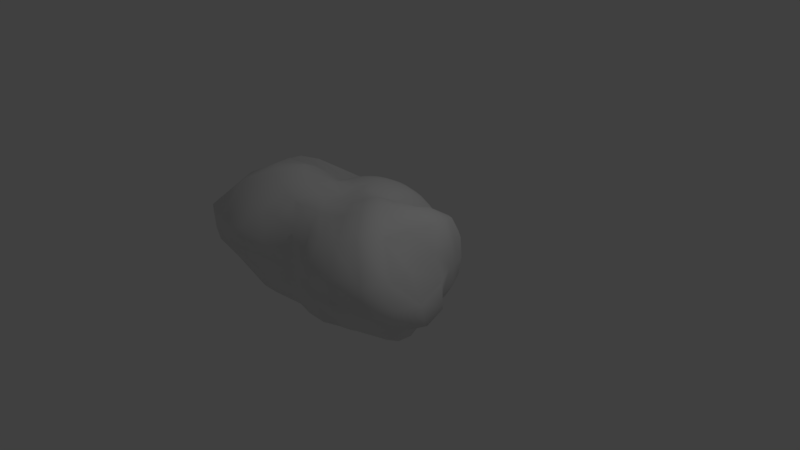 # Source: Massinha_Teste.blend  (saved by Blender 2.78.0; exported with 4.5.12 LTS)
import bpy
from mathutils import Matrix  # noqa: F401  (used for matrix-valued properties, if any)

bpy.ops.wm.read_factory_settings(use_empty=True)
scene = bpy.context.scene
scene.name = 'Scene'

# ---- collections
col_collection_1 = bpy.data.collections.new('Collection 1'); scene.collection.children.link(col_collection_1)

# ---- world
world_world = bpy.data.worlds.new('World'); scene.world = world_world
world_world.color = (0.05088, 0.05088, 0.05088)
world_world.use_sun_shadow = False
world_world.sun_shadow_jitter_overblur = 0.0
world_world.cycles.sampling_method = 'MANUAL'

# ---- cameras
cam_camera = bpy.data.cameras.new('Camera')
cam_camera.clip_end = 100.0
cam_camera.lens = 35.0
cam_camera.sensor_width = 32.0
cam_camera.sensor_height = 18.0
cam_camera.ortho_scale = 7.314
cam_camera.dof.focus_distance = 0.0
cam_camera.dof.aperture_fstop = 128.0

# ---- lights
light_lamp = bpy.data.lights.new('Lamp', 'POINT')
light_lamp.transmission_factor = 0.0
light_lamp.cutoff_distance = 30.0
light_lamp.energy = 100.0
light_lamp.shadow_buffer_clip_start = 1.001
light_lamp.shadow_soft_size = 0.1
light_lamp.shadow_maximum_resolution = 0.006
light_lamp.use_absolute_resolution = True

# ---- meshes
me_sphere_002 = bpy.data.meshes.new('Sphere.002')
me_sphere_002.from_pydata([(0.03806, 0.1913, 0.9808), (0.07466, 0.3753, 0.9239), (0.1084, 0.5449, 0.8315), (0.1379, 0.6935, 0.7071), (0.1622, 0.8155, 0.5556), (0.1802, 0.9061, 0.3827), (0.1913, 0.9619, 0.1951), (0.1951, 0.9808, 7.55e-08), (0.1913, 0.9619, -0.1951), (0.1802, 0.9061, -0.3827), (0.1622, 0.8155, -0.5556), (0.1379, 0.6935, -0.7071), (0.1084, 0.5449, -0.8315), (0.07466, 0.3753, -0.9239), (0.03806, 0.1913, -0.9808), (0.07466, 0.1802, 0.9808), (0.1464, 0.3536, 0.9239), (0.2126, 0.5133, 0.8315), (0.2706, 0.6533, 0.7071), (0.3182, 0.7682, 0.5556), (0.3536, 0.8536, 0.3827), (0.3753, 0.9061, 0.1951), (0.3827, 0.9239, 7.55e-08), (0.3753, 0.9061, -0.1951), (0.3536, 0.8536, -0.3827), (0.3182, 0.7682, -0.5556), (0.2706, 0.6533, -0.7071), (0.2126, 0.5133, -0.8315), (0.1464, 0.3536, -0.9239), (0.07466, 0.1802, -0.9808), (0.1084, 0.1622, 0.9808), (0.2126, 0.3182, 0.9239), (0.3087, 0.4619, 0.8315), (0.3929, 0.588, 0.7072), (0.4635, 0.6927, 0.5568), (0.5141, 0.7688, 0.3832), (0.5449, 0.8155, 0.1951), (0.5556, 0.8315, 7.55e-08), (0.5449, 0.8155, -0.1951), (0.5133, 0.7682, -0.3827), (0.4619, 0.6913, -0.5556), (0.3928, 0.5879, -0.7071), (0.3087, 0.4619, -0.8315), (0.2126, 0.3182, -0.9239), (0.1084, 0.1622, -0.9808), (0.1379, 0.1379, 0.9808), (0.2706, 0.2706, 0.9239), (0.3928, 0.3928, 0.8315), (0.5088, 0.5073, 0.7144), (0.6341, 0.6257, 0.5898), (0.702, 0.6924, 0.4136), (0.7069, 0.7035, 0.2009), (0.7082, 0.7078, 0.0001142), (0.6935, 0.6935, -0.1951), (0.6533, 0.6533, -0.3827), (0.5879, 0.5879, -0.5556), (0.5, 0.5, -0.7071), (0.3928, 0.3928, -0.8315), (0.2706, 0.2706, -0.9239), (0.1379, 0.1379, -0.9808), (0.1622, 0.1084, 0.9808), (0.3182, 0.2126, 0.9239), (0.4623, 0.3089, 0.8318), (0.6339, 0.4298, 0.7462), (0.8379, 0.577, 0.6533), (0.949, 0.6433, 0.463), (0.9578, 0.6346, 0.2247), (0.91, 0.5988, 0.003834), (0.8265, 0.5505, -0.1953), (0.7682, 0.5133, -0.3827), (0.6913, 0.4619, -0.5556), (0.5879, 0.3928, -0.7071), (0.4619, 0.3087, -0.8315), (0.3182, 0.2126, -0.9239), (0.1622, 0.1084, -0.9808), (0.0, -3.258e-07, -1.0), (0.1802, 0.07466, 0.9808), (0.3536, 0.1464, 0.9239), (0.5167, 0.2152, 0.8353), (0.7538, 0.3476, 0.8017), (0.9877, 0.4782, 0.7044), (1.103, 0.5178, 0.4714), (1.142, 0.5045, 0.212), (1.127, 0.4754, -0.0129), (0.9984, 0.4143, -0.2046), (0.8556, 0.3543, -0.383), (0.7683, 0.3182, -0.5557), (0.6533, 0.2706, -0.7071), (0.5133, 0.2126, -0.8315), (0.3536, 0.1464, -0.9239), (0.1802, 0.07466, -0.9808), (0.1913, 0.03806, 0.9808), (0.3753, 0.07465, 0.9239), (0.5536, 0.1145, 0.8418), (0.8628, 0.2368, 0.8754), (1.11, 0.2887, 0.811), (1.204, 0.2999, 0.567), (1.211, 0.2974, 0.2083), (1.227, 0.2761, -0.04646), (1.131, 0.2433, -0.2304), (0.929, 0.1853, -0.3905), (0.8333, 0.1608, -0.5699), (0.7004, 0.1375, -0.7126), (0.5449, 0.1084, -0.8315), (0.3753, 0.07466, -0.9239), (0.1913, 0.03806, -0.9808), (0.1951, -3.266e-07, 0.9808), (0.3834, -0.0005792, 0.9254), (0.5759, 0.001502, 0.8537), (1.025, 0.04617, 0.9982), (1.314, 0.00227, 0.93), (1.419, 0.01806, 0.6629), (1.409, 0.009406, 0.3498), (1.281, 0.03127, -0.06039), (1.177, 0.0389, -0.2523), (1.005, -0.0003235, -0.434), (0.9219, -0.01143, -0.6301), (0.7471, -0.004067, -0.7397), (0.5563, -4.778e-05, -0.832), (0.3827, -3.043e-07, -0.9239), (0.1951, -3.08e-07, -0.9808), (0.1914, -0.03809, 0.9809), (0.3795, -0.07818, 0.9331), (0.6101, -0.1326, 0.9152), (1.068, -0.2062, 1.1), (1.343, -0.2564, 0.987), (1.449, -0.2825, 0.6946), (1.571, -0.277, 0.3603), (1.593, -0.2833, 0.01176), (1.228, -0.1874, -0.2955), (1.098, -0.2118, -0.5218), (0.9799, -0.1943, -0.6934), (0.7677, -0.1489, -0.7689), (0.5464, -0.1085, -0.8327), (0.3753, -0.07466, -0.9239), (0.1913, -0.03806, -0.9808), (0.1804, -0.07478, 0.9811), (0.3659, -0.1574, 0.9514), (0.6754, -0.2862, 1.091), (1.001, -0.4567, 1.155), (1.273, -0.5109, 0.9953), (1.369, -0.6364, 0.5754), (1.688, -0.7297, 0.3045), (1.723, -0.6674, 0.01219), (1.295, -0.4898, -0.3147), (1.091, -0.4146, -0.5573), (0.9465, -0.3679, -0.7077), (0.7182, -0.2839, -0.7625), (0.5139, -0.2127, -0.832), (0.3536, -0.1464, -0.9239), (0.1802, -0.07466, -0.9808), (0.1625, -0.1087, 0.9815), (0.3404, -0.2338, 0.9754), (0.6598, -0.439, 1.169), (0.9333, -0.6643, 1.172), (1.232, -0.8819, 1.014), (1.559, -1.061, 0.6535), (1.617, -1.056, 0.3177), (1.571, -1.033, 0.0553), (1.298, -0.8561, -0.2725), (1.009, -0.6038, -0.553), (0.8239, -0.508, -0.6725), (0.6131, -0.3996, -0.729), (0.4619, -0.3087, -0.8315), (0.3182, -0.2126, -0.9239), (0.1622, -0.1084, -0.9808), (0.1384, -0.1384, 0.9818), (0.2988, -0.3006, 0.9929), (0.5634, -0.5498, 1.137), (0.8054, -0.8125, 1.157), (1.079, -1.112, 1.021), (1.421, -1.362, 0.6588), (1.441, -1.331, 0.3219), (1.278, -1.221, 0.06085), (1.079, -1.043, -0.2211), (0.7848, -0.7475, -0.4536), (0.6263, -0.6035, -0.5902), (0.5021, -0.5007, -0.709), (0.3928, -0.3928, -0.8315), (0.2706, -0.2706, -0.9239), (0.1379, -0.138, -0.9808), (0.1088, -0.1626, 0.9817), (0.2394, -0.3504, 0.9933), (0.4262, -0.6154, 1.063), (0.6116, -0.8878, 1.055), (0.7708, -1.171, 0.8709), (0.9994, -1.466, 0.639), (1.064, -1.507, 0.3546), (0.9456, -1.328, 0.064), (0.8151, -1.152, -0.2075), (0.5909, -0.8681, -0.3978), (0.4649, -0.6946, -0.5569), (0.3928, -0.5879, -0.7071), (0.3087, -0.4619, -0.8315), (0.2126, -0.3182, -0.9239), (0.1084, -0.1622, -0.9808), (0.07487, -0.1805, 0.9813), (0.1663, -0.3811, 0.9789), (0.2902, -0.6525, 1.029), (0.4286, -0.9437, 1.013), (0.5545, -1.225, 0.8355), (0.6845, -1.476, 0.6459), (0.7258, -1.519, 0.3764), (0.6297, -1.334, 0.06394), (0.5858, -1.229, -0.2209), (0.4181, -0.9568, -0.3985), (0.3213, -0.7735, -0.5565), (0.2706, -0.6533, -0.7071), (0.2126, -0.5133, -0.8315), (0.1464, -0.3536, -0.9239), (0.07466, -0.1802, -0.9808), (0.03812, -0.1914, 0.981), (0.08468, -0.3953, 0.9595), (0.1432, -0.6743, 1.006), (0.226, -0.9572, 0.9752), (0.3, -1.167, 0.7926), (0.3965, -1.355, 0.5759), (0.4082, -1.4, 0.3338), (0.3747, -1.338, 0.06216), (0.3315, -1.237, -0.2093), (0.2163, -0.9826, -0.3933), (0.1651, -0.8218, -0.5565), (0.1379, -0.6935, -0.7071), (0.1084, -0.5449, -0.8315), (0.07466, -0.3753, -0.9239), (0.03806, -0.1913, -0.9808), (-7.212e-09, -0.1951, 0.9808), (4.624e-08, -0.3993, 0.9512), (3.487e-08, -0.6753, 0.9862), (-3.935e-08, -0.9956, 0.9996), (-1.453e-07, -1.157, 0.7707), (1.581e-07, -1.261, 0.536), (-3.379e-07, -1.287, 0.2827), (-2.277e-07, -1.255, 0.0331), (-1.621e-07, -1.173, -0.1982), (8.009e-08, -0.9927, -0.3925), (-8.731e-08, -0.8355, -0.5562), (-2.584e-08, -0.7071, -0.7071), (-1.094e-08, -0.5556, -0.8315), (3.964e-09, -0.3827, -0.9239), (3.964e-09, -0.1951, -0.9808), (-0.03812, -0.1914, 0.981), (-0.08468, -0.3953, 0.9595), (-0.1432, -0.6743, 1.006), (-0.226, -0.9572, 0.9752), (-0.3, -1.167, 0.7926), (-0.3965, -1.355, 0.5759), (-0.4082, -1.4, 0.3338), (-0.3747, -1.338, 0.06216), (-0.3315, -1.237, -0.2093), (-0.2163, -0.9826, -0.3933), (-0.1651, -0.8218, -0.5565), (-0.1379, -0.6935, -0.7071), (-0.1084, -0.5449, -0.8315), (-0.07466, -0.3753, -0.9239), (-0.03806, -0.1913, -0.9808), (-0.07487, -0.1805, 0.9813), (-0.1663, -0.3811, 0.9789), (-0.2902, -0.6525, 1.029), (-0.4286, -0.9437, 1.013), (-0.5545, -1.225, 0.8355), (-0.6845, -1.476, 0.6459), (-0.7258, -1.519, 0.3764), (-0.6297, -1.334, 0.06394), (-0.5858, -1.229, -0.2209), (-0.4181, -0.9568, -0.3985), (-0.3213, -0.7735, -0.5565), (-0.2706, -0.6533, -0.7071), (-0.2126, -0.5133, -0.8315), (-0.1464, -0.3536, -0.9239), (-0.07466, -0.1802, -0.9808), (-1.81e-07, -5.968e-07, 1.0), (-0.1088, -0.1626, 0.9817), (-0.2394, -0.3504, 0.9933), (-0.4262, -0.6154, 1.063), (-0.6116, -0.8878, 1.055), (-0.7708, -1.171, 0.8709), (-0.9994, -1.466, 0.639), (-1.064, -1.507, 0.3546), (-0.9456, -1.328, 0.064), (-0.8151, -1.152, -0.2075), (-0.5909, -0.8681, -0.3978), (-0.4649, -0.6946, -0.5569), (-0.3928, -0.5879, -0.7071), (-0.3087, -0.4619, -0.8315), (-0.2126, -0.3182, -0.9239), (-0.1084, -0.1622, -0.9808), (-0.1384, -0.1384, 0.9818), (-0.2988, -0.3006, 0.9929), (-0.5634, -0.5498, 1.137), (-0.8054, -0.8125, 1.157), (-1.079, -1.112, 1.021), (-1.421, -1.362, 0.6588), (-1.441, -1.331, 0.3219), (-1.278, -1.221, 0.06085), (-1.079, -1.043, -0.2211), (-0.7848, -0.7475, -0.4536), (-0.6263, -0.6035, -0.5902), (-0.5021, -0.5007, -0.709), (-0.3928, -0.3928, -0.8315), (-0.2706, -0.2706, -0.9239), (-0.1379, -0.1379, -0.9808), (-0.1625, -0.1087, 0.9815), (-0.3404, -0.2338, 0.9754), (-0.6598, -0.439, 1.169), (-0.9333, -0.6643, 1.172), (-1.232, -0.8819, 1.014), (-1.559, -1.061, 0.6535), (-1.617, -1.056, 0.3177), (-1.571, -1.033, 0.0553), (-1.298, -0.8561, -0.2725), (-1.009, -0.6038, -0.553), (-0.8239, -0.508, -0.6725), (-0.6131, -0.3996, -0.729), (-0.4619, -0.3087, -0.8315), (-0.3182, -0.2126, -0.9239), (-0.1622, -0.1084, -0.9808), (-0.1804, -0.07478, 0.9811), (-0.3659, -0.1574, 0.9514), (-0.6754, -0.2862, 1.091), (-1.001, -0.4567, 1.155), (-1.273, -0.5109, 0.9953), (-1.369, -0.6364, 0.5754), (-1.688, -0.7297, 0.3045), (-1.723, -0.6674, 0.01219), (-1.295, -0.4898, -0.3147), (-1.091, -0.4146, -0.5573), (-0.9465, -0.3679, -0.7077), (-0.7182, -0.2839, -0.7625), (-0.5139, -0.2127, -0.832), (-0.3536, -0.1464, -0.9239), (-0.1802, -0.07466, -0.9808), (-0.1914, -0.03809, 0.9809), (-0.3795, -0.07818, 0.9331), (-0.6101, -0.1326, 0.9152), (-1.068, -0.2062, 1.1), (-1.343, -0.2564, 0.987), (-1.449, -0.2825, 0.6946), (-1.571, -0.277, 0.3603), (-1.593, -0.2833, 0.01176), (-1.228, -0.1874, -0.2955), (-1.098, -0.2118, -0.5218), (-0.9799, -0.1943, -0.6934), (-0.7677, -0.1489, -0.7689), (-0.5464, -0.1085, -0.8327), (-0.3753, -0.07466, -0.9239), (-0.1913, -0.03806, -0.9808), (-0.1951, -3.117e-07, 0.9808), (-0.3834, -0.0005792, 0.9254), (-0.5759, 0.001502, 0.8537), (-1.025, 0.04617, 0.9982), (-1.314, 0.002271, 0.93), (-1.419, 0.01806, 0.6629), (-1.409, 0.009406, 0.3498), (-1.281, 0.03127, -0.06039), (-1.177, 0.0389, -0.2523), (-1.005, -0.0003236, -0.434), (-0.9219, -0.01143, -0.6301), (-0.7471, -0.004067, -0.7397), (-0.5563, -4.77e-05, -0.832), (-0.3827, -2.521e-07, -0.9239), (-0.1951, -3.155e-07, -0.9808), (-0.1913, 0.03806, 0.9808), (-0.3753, 0.07465, 0.9239), (-0.5536, 0.1145, 0.8418), (-0.8628, 0.2368, 0.8754), (-1.11, 0.2887, 0.811), (-1.204, 0.2999, 0.567), (-1.211, 0.2974, 0.2083), (-1.227, 0.2761, -0.04646), (-1.131, 0.2433, -0.2304), (-0.929, 0.1853, -0.3905), (-0.8333, 0.1608, -0.5699), (-0.7004, 0.1375, -0.7126), (-0.5449, 0.1084, -0.8315), (-0.3753, 0.07466, -0.9239), (-0.1913, 0.03806, -0.9808), (-0.1802, 0.07466, 0.9808), (-0.3536, 0.1464, 0.9239), (-0.5167, 0.2152, 0.8353), (-0.7538, 0.3476, 0.8017), (-0.9877, 0.4782, 0.7044), (-1.103, 0.5178, 0.4714), (-1.142, 0.5045, 0.212), (-1.127, 0.4754, -0.0129), (-0.9984, 0.4143, -0.2046), (-0.8556, 0.3543, -0.383), (-0.7683, 0.3182, -0.5557), (-0.6533, 0.2706, -0.7071), (-0.5133, 0.2126, -0.8315), (-0.3536, 0.1464, -0.9239), (-0.1802, 0.07466, -0.9808), (-0.1622, 0.1084, 0.9808), (-0.3182, 0.2126, 0.9239), (-0.4623, 0.3089, 0.8318), (-0.6339, 0.4298, 0.7462), (-0.8379, 0.577, 0.6533), (-0.949, 0.6433, 0.463), (-0.9578, 0.6346, 0.2247), (-0.91, 0.5988, 0.003834), (-0.8265, 0.5505, -0.1953), (-0.7682, 0.5133, -0.3827), (-0.6913, 0.4619, -0.5556), (-0.5879, 0.3928, -0.7071), (-0.4619, 0.3087, -0.8315), (-0.3182, 0.2126, -0.9239), (-0.1622, 0.1084, -0.9808), (-0.1379, 0.1379, 0.9808), (-0.2706, 0.2706, 0.9239), (-0.3928, 0.3928, 0.8315), (-0.5088, 0.5073, 0.7144), (-0.6341, 0.6257, 0.5898), (-0.702, 0.6924, 0.4136), (-0.7069, 0.7035, 0.2009), (-0.7082, 0.7078, 0.0001142), (-0.6935, 0.6935, -0.1951), (-0.6533, 0.6533, -0.3827), (-0.5879, 0.5879, -0.5556), (-0.5, 0.5, -0.7071), (-0.3928, 0.3928, -0.8315), (-0.2706, 0.2706, -0.9239), (-0.1379, 0.1379, -0.9808), (-0.1084, 0.1622, 0.9808), (-0.2126, 0.3182, 0.9239), (-0.3087, 0.4619, 0.8315), (-0.3929, 0.588, 0.7072), (-0.4635, 0.6927, 0.5568), (-0.5141, 0.7688, 0.3832), (-0.5449, 0.8155, 0.1951), (-0.5556, 0.8315, 7.55e-08), (-0.5449, 0.8155, -0.1951), (-0.5133, 0.7682, -0.3827), (-0.4619, 0.6913, -0.5556), (-0.3928, 0.5879, -0.7071), (-0.3087, 0.4619, -0.8315), (-0.2126, 0.3182, -0.9239), (-0.1084, 0.1622, -0.9808), (-0.07466, 0.1802, 0.9808), (-0.1464, 0.3536, 0.9239), (-0.2126, 0.5133, 0.8315), (-0.2706, 0.6533, 0.7071), (-0.3182, 0.7682, 0.5556), (-0.3536, 0.8536, 0.3827), (-0.3753, 0.9061, 0.1951), (-0.3827, 0.9239, 7.55e-08), (-0.3753, 0.9061, -0.1951), (-0.3536, 0.8536, -0.3827), (-0.3182, 0.7682, -0.5556), (-0.2706, 0.6533, -0.7071), (-0.2126, 0.5133, -0.8315), (-0.1464, 0.3536, -0.9239), (-0.07466, 0.1802, -0.9808), (-0.03806, 0.1913, 0.9808), (-0.07466, 0.3753, 0.9239), (-0.1084, 0.5449, 0.8315), (-0.1379, 0.6935, 0.7071), (-0.1622, 0.8155, 0.5556), (-0.1802, 0.9061, 0.3827), (-0.1913, 0.9619, 0.1951), (-0.1951, 0.9808, 7.55e-08), (-0.1913, 0.9619, -0.1951), (-0.1802, 0.9061, -0.3827), (-0.1622, 0.8155, -0.5556), (-0.1379, 0.6935, -0.7071), (-0.1084, 0.5449, -0.8315), (-0.07466, 0.3753, -0.9239), (-0.03806, 0.1913, -0.9808), (3.749e-08, 0.1951, 0.9808), (7.847e-08, 0.3827, 0.9239), (1.083e-07, 0.5556, 0.8315), (1.53e-07, 0.7071, 0.7071), (2.722e-07, 0.8315, 0.5556), (6.357e-08, 0.9239, 0.3827), (2.573e-07, 0.9808, 0.1951), (2.722e-07, 1.0, 7.55e-08), (2.573e-07, 0.9808, -0.1951), (6.357e-08, 0.9239, -0.3827), (2.722e-07, 0.8315, -0.5556), (1.53e-07, 0.7071, -0.7071), (1.232e-07, 0.5556, -0.8315), (7.847e-08, 0.3827, -0.9239), (1.514e-08, 0.1951, -0.9808)], [], [(470, 469, 2, 3), (478, 477, 10, 11), (471, 470, 3, 4), (479, 478, 11, 12), (472, 471, 4, 5), (480, 479, 12, 13), (473, 472, 5, 6), (481, 480, 13, 14), (474, 473, 6, 7), (467, 271, 0), (75, 481, 14), (475, 474, 7, 8), (468, 467, 0, 1), (476, 475, 8, 9), (469, 468, 1, 2), (477, 476, 9, 10), (2, 1, 16, 17), (10, 9, 24, 25), (3, 2, 17, 18), (11, 10, 25, 26), (4, 3, 18, 19), (12, 11, 26, 27), (5, 4, 19, 20), (13, 12, 27, 28), (6, 5, 20, 21), (14, 13, 28, 29), (7, 6, 21, 22), (0, 271, 15), (75, 14, 29), (8, 7, 22, 23), (1, 0, 15, 16), (9, 8, 23, 24), (21, 20, 35, 36), (29, 28, 43, 44), (22, 21, 36, 37), (15, 271, 30), (75, 29, 44), (23, 22, 37, 38), (16, 15, 30, 31), (24, 23, 38, 39), (17, 16, 31, 32), (25, 24, 39, 40), (18, 17, 32, 33), (26, 25, 40, 41), (19, 18, 33, 34), (27, 26, 41, 42), (20, 19, 34, 35), (28, 27, 42, 43), (40, 39, 54, 55), (33, 32, 47, 48), (41, 40, 55, 56), (34, 33, 48, 49), (42, 41, 56, 57), (35, 34, 49, 50), (43, 42, 57, 58), (36, 35, 50, 51), (44, 43, 58, 59), (37, 36, 51, 52), (30, 271, 45), (75, 44, 59), (38, 37, 52, 53), (31, 30, 45, 46), (39, 38, 53, 54), (32, 31, 46, 47), (59, 58, 73, 74), (52, 51, 66, 67), (45, 271, 60), (75, 59, 74), (53, 52, 67, 68), (46, 45, 60, 61), (54, 53, 68, 69), (47, 46, 61, 62), (55, 54, 69, 70), (48, 47, 62, 63), (56, 55, 70, 71), (49, 48, 63, 64), (57, 56, 71, 72), (50, 49, 64, 65), (58, 57, 72, 73), (51, 50, 65, 66), (63, 62, 78, 79), (71, 70, 86, 87), (64, 63, 79, 80), (72, 71, 87, 88), (65, 64, 80, 81), (73, 72, 88, 89), (66, 65, 81, 82), (74, 73, 89, 90), (67, 66, 82, 83), (60, 271, 76), (75, 74, 90), (68, 67, 83, 84), (61, 60, 76, 77), (69, 68, 84, 85), (62, 61, 77, 78), (70, 69, 85, 86), (83, 82, 97, 98), (76, 271, 91), (75, 90, 105), (84, 83, 98, 99), (77, 76, 91, 92), (85, 84, 99, 100), (78, 77, 92, 93), (86, 85, 100, 101), (79, 78, 93, 94), (87, 86, 101, 102), (80, 79, 94, 95), (88, 87, 102, 103), (81, 80, 95, 96), (89, 88, 103, 104), (82, 81, 96, 97), (90, 89, 104, 105), (102, 101, 116, 117), (95, 94, 109, 110), (103, 102, 117, 118), (96, 95, 110, 111), (104, 103, 118, 119), (97, 96, 111, 112), (105, 104, 119, 120), (98, 97, 112, 113), (91, 271, 106), (75, 105, 120), (99, 98, 113, 114), (92, 91, 106, 107), (100, 99, 114, 115), (93, 92, 107, 108), (101, 100, 115, 116), (94, 93, 108, 109), (75, 120, 135), (114, 113, 128, 129), (107, 106, 121, 122), (115, 114, 129, 130), (108, 107, 122, 123), (116, 115, 130, 131), (109, 108, 123, 124), (117, 116, 131, 132), (110, 109, 124, 125), (118, 117, 132, 133), (111, 110, 125, 126), (119, 118, 133, 134), (112, 111, 126, 127), (120, 119, 134, 135), (113, 112, 127, 128), (106, 271, 121), (133, 132, 147, 148), (126, 125, 140, 141), (134, 133, 148, 149), (127, 126, 141, 142), (135, 134, 149, 150), (128, 127, 142, 143), (121, 271, 136), (75, 135, 150), (129, 128, 143, 144), (122, 121, 136, 137), (130, 129, 144, 145), (123, 122, 137, 138), (131, 130, 145, 146), (124, 123, 138, 139), (132, 131, 146, 147), (125, 124, 139, 140), (137, 136, 151, 152), (145, 144, 159, 160), (138, 137, 152, 153), (146, 145, 160, 161), (139, 138, 153, 154), (147, 146, 161, 162), (140, 139, 154, 155), (148, 147, 162, 163), (141, 140, 155, 156), (149, 148, 163, 164), (142, 141, 156, 157), (150, 149, 164, 165), (143, 142, 157, 158), (136, 271, 151), (75, 150, 165), (144, 143, 158, 159), (156, 155, 170, 171), (164, 163, 178, 179), (157, 156, 171, 172), (165, 164, 179, 180), (158, 157, 172, 173), (151, 271, 166), (75, 165, 180), (159, 158, 173, 174), (152, 151, 166, 167), (160, 159, 174, 175), (153, 152, 167, 168), (161, 160, 175, 176), (154, 153, 168, 169), (162, 161, 176, 177), (155, 154, 169, 170), (163, 162, 177, 178), (175, 174, 189, 190), (168, 167, 182, 183), (176, 175, 190, 191), (169, 168, 183, 184), (177, 176, 191, 192), (170, 169, 184, 185), (178, 177, 192, 193), (171, 170, 185, 186), (179, 178, 193, 194), (172, 171, 186, 187), (180, 179, 194, 195), (173, 172, 187, 188), (166, 271, 181), (75, 180, 195), (174, 173, 188, 189), (167, 166, 181, 182), (194, 193, 208, 209), (187, 186, 201, 202), (195, 194, 209, 210), (188, 187, 202, 203), (181, 271, 196), (75, 195, 210), (189, 188, 203, 204), (182, 181, 196, 197), (190, 189, 204, 205), (183, 182, 197, 198), (191, 190, 205, 206), (184, 183, 198, 199), (192, 191, 206, 207), (185, 184, 199, 200), (193, 192, 207, 208), (186, 185, 200, 201), (198, 197, 212, 213), (206, 205, 220, 221), (199, 198, 213, 214), (207, 206, 221, 222), (200, 199, 214, 215), (208, 207, 222, 223), (201, 200, 215, 216), (209, 208, 223, 224), (202, 201, 216, 217), (210, 209, 224, 225), (203, 202, 217, 218), (196, 271, 211), (75, 210, 225), (204, 203, 218, 219), (197, 196, 211, 212), (205, 204, 219, 220), (217, 216, 231, 232), (225, 224, 239, 240), (218, 217, 232, 233), (211, 271, 226), (75, 225, 240), (219, 218, 233, 234), (212, 211, 226, 227), (220, 219, 234, 235), (213, 212, 227, 228), (221, 220, 235, 236), (214, 213, 228, 229), (222, 221, 236, 237), (215, 214, 229, 230), (223, 222, 237, 238), (216, 215, 230, 231), (224, 223, 238, 239), (236, 235, 250, 251), (229, 228, 243, 244), (237, 236, 251, 252), (230, 229, 244, 245), (238, 237, 252, 253), (231, 230, 245, 246), (239, 238, 253, 254), (232, 231, 246, 247), (240, 239, 254, 255), (233, 232, 247, 248), (226, 271, 241), (75, 240, 255), (234, 233, 248, 249), (227, 226, 241, 242), (235, 234, 249, 250), (228, 227, 242, 243), (255, 254, 269, 270), (248, 247, 262, 263), (241, 271, 256), (75, 255, 270), (249, 248, 263, 264), (242, 241, 256, 257), (250, 249, 264, 265), (243, 242, 257, 258), (251, 250, 265, 266), (244, 243, 258, 259), (252, 251, 266, 267), (245, 244, 259, 260), (253, 252, 267, 268), (246, 245, 260, 261), (254, 253, 268, 269), (247, 246, 261, 262), (267, 266, 282, 283), (260, 259, 275, 276), (268, 267, 283, 284), (261, 260, 276, 277), (269, 268, 284, 285), (262, 261, 277, 278), (270, 269, 285, 286), (263, 262, 278, 279), (256, 271, 272), (75, 270, 286), (264, 263, 279, 280), (257, 256, 272, 273), (265, 264, 280, 281), (258, 257, 273, 274), (266, 265, 281, 282), (259, 258, 274, 275), (272, 271, 287), (75, 286, 301), (280, 279, 294, 295), (273, 272, 287, 288), (281, 280, 295, 296), (274, 273, 288, 289), (282, 281, 296, 297), (275, 274, 289, 290), (283, 282, 297, 298), (276, 275, 290, 291), (284, 283, 298, 299), (277, 276, 291, 292), (285, 284, 299, 300), (278, 277, 292, 293), (286, 285, 300, 301), (279, 278, 293, 294), (291, 290, 305, 306), (299, 298, 313, 314), (292, 291, 306, 307), (300, 299, 314, 315), (293, 292, 307, 308), (301, 300, 315, 316), (294, 293, 308, 309), (287, 271, 302), (75, 301, 316), (295, 294, 309, 310), (288, 287, 302, 303), (296, 295, 310, 311), (289, 288, 303, 304), (297, 296, 311, 312), (290, 289, 304, 305), (298, 297, 312, 313), (310, 309, 324, 325), (303, 302, 317, 318), (311, 310, 325, 326), (304, 303, 318, 319), (312, 311, 326, 327), (305, 304, 319, 320), (313, 312, 327, 328), (306, 305, 320, 321), (314, 313, 328, 329), (307, 306, 321, 322), (315, 314, 329, 330), (308, 307, 322, 323), (316, 315, 330, 331), (309, 308, 323, 324), (302, 271, 317), (75, 316, 331), (329, 328, 343, 344), (322, 321, 336, 337), (330, 329, 344, 345), (323, 322, 337, 338), (331, 330, 345, 346), (324, 323, 338, 339), (317, 271, 332), (75, 331, 346), (325, 324, 339, 340), (318, 317, 332, 333), (326, 325, 340, 341), (319, 318, 333, 334), (327, 326, 341, 342), (320, 319, 334, 335), (328, 327, 342, 343), (321, 320, 335, 336), (333, 332, 347, 348), (341, 340, 355, 356), (334, 333, 348, 349), (342, 341, 356, 357), (335, 334, 349, 350), (343, 342, 357, 358), (336, 335, 350, 351), (344, 343, 358, 359), (337, 336, 351, 352), (345, 344, 359, 360), (338, 337, 352, 353), (346, 345, 360, 361), (339, 338, 353, 354), (332, 271, 347), (75, 346, 361), (340, 339, 354, 355), (352, 351, 366, 367), (360, 359, 374, 375), (353, 352, 367, 368), (361, 360, 375, 376), (354, 353, 368, 369), (347, 271, 362), (75, 361, 376), (355, 354, 369, 370), (348, 347, 362, 363), (356, 355, 370, 371), (349, 348, 363, 364), (357, 356, 371, 372), (350, 349, 364, 365), (358, 357, 372, 373), (351, 350, 365, 366), (359, 358, 373, 374), (371, 370, 385, 386), (364, 363, 378, 379), (372, 371, 386, 387), (365, 364, 379, 380), (373, 372, 387, 388), (366, 365, 380, 381), (374, 373, 388, 389), (367, 366, 381, 382), (375, 374, 389, 390), (368, 367, 382, 383), (376, 375, 390, 391), (369, 368, 383, 384), (362, 271, 377), (75, 376, 391), (370, 369, 384, 385), (363, 362, 377, 378), (390, 389, 404, 405), (383, 382, 397, 398), (391, 390, 405, 406), (384, 383, 398, 399), (377, 271, 392), (75, 391, 406), (385, 384, 399, 400), (378, 377, 392, 393), (386, 385, 400, 401), (379, 378, 393, 394), (387, 386, 401, 402), (380, 379, 394, 395), (388, 387, 402, 403), (381, 380, 395, 396), (389, 388, 403, 404), (382, 381, 396, 397), (402, 401, 416, 417), (395, 394, 409, 410), (403, 402, 417, 418), (396, 395, 410, 411), (404, 403, 418, 419), (397, 396, 411, 412), (405, 404, 419, 420), (398, 397, 412, 413), (406, 405, 420, 421), (399, 398, 413, 414), (392, 271, 407), (75, 406, 421), (400, 399, 414, 415), (393, 392, 407, 408), (401, 400, 415, 416), (394, 393, 408, 409), (421, 420, 435, 436), (414, 413, 428, 429), (407, 271, 422), (75, 421, 436), (415, 414, 429, 430), (408, 407, 422, 423), (416, 415, 430, 431), (409, 408, 423, 424), (417, 416, 431, 432), (410, 409, 424, 425), (418, 417, 432, 433), (411, 410, 425, 426), (419, 418, 433, 434), (412, 411, 426, 427), (420, 419, 434, 435), (413, 412, 427, 428), (425, 424, 439, 440), (433, 432, 447, 448), (426, 425, 440, 441), (434, 433, 448, 449), (427, 426, 441, 442), (435, 434, 449, 450), (428, 427, 442, 443), (436, 435, 450, 451), (429, 428, 443, 444), (422, 271, 437), (75, 436, 451), (430, 429, 444, 445), (423, 422, 437, 438), (431, 430, 445, 446), (424, 423, 438, 439), (432, 431, 446, 447), (444, 443, 458, 459), (437, 271, 452), (75, 451, 466), (445, 444, 459, 460), (438, 437, 452, 453), (446, 445, 460, 461), (439, 438, 453, 454), (447, 446, 461, 462), (440, 439, 454, 455), (448, 447, 462, 463), (441, 440, 455, 456), (449, 448, 463, 464), (442, 441, 456, 457), (450, 449, 464, 465), (443, 442, 457, 458), (451, 450, 465, 466), (463, 462, 477, 478), (456, 455, 470, 471), (464, 463, 478, 479), (457, 456, 471, 472), (465, 464, 479, 480), (458, 457, 472, 473), (466, 465, 480, 481), (459, 458, 473, 474), (452, 271, 467), (75, 466, 481), (460, 459, 474, 475), (453, 452, 467, 468), (461, 460, 475, 476), (454, 453, 468, 469), (462, 461, 476, 477), (455, 454, 469, 470)])
me_sphere_002.polygons.foreach_set('use_smooth', [True] * 512)
_uv = me_sphere_002.uv_layers.new(name='UVMap')
_uv.uv.foreach_set('vector', [0.1307, 0.6922, 0.1435, 0.6338, 0.162, 0.642, 0.1569, 0.7039, 0.7293, 0.7762, 0.7585, 0.8289, 0.7099, 0.8522, 0.6963, 0.7914, 0.1142, 0.7494, 0.1307, 0.6922, 0.1569, 0.7039, 0.15, 0.7656, 0.71, 0.72, 0.7293, 0.7762, 0.6963, 0.7914, 0.6881, 0.7299, 0.09064, 0.8041, 0.1142, 0.7494, 0.15, 0.7656, 0.1393, 0.8268, 0.6957, 0.6621, 0.71, 0.72, 0.6881, 0.7299, 0.6824, 0.668, 0.05285, 0.8535, 0.09064, 0.8041, 0.1393, 0.8268, 0.1186, 0.8867, 0.6841, 0.6033, 0.6957, 0.6621, 0.6824, 0.668, 0.6779, 0.6061, 0.9872, 0.8901, 1.053, 0.8535, 1.119, 0.8867, 1.059, 0.9415, 0.1642, 0.5154, 0.1739, 0.4559, 0.1701, 0.518, 0.6739, 0.5441, 0.6841, 0.6033, 0.6779, 0.6061, 0.8908, 0.8987, 0.9872, 0.8901, 1.059, 0.9415, 0.8505, 0.9578, 0.1543, 0.5747, 0.1642, 0.5154, 0.1701, 0.518, 0.1663, 0.58, 0.8078, 0.8736, 0.8908, 0.8987, 0.8505, 0.9578, 0.7401, 0.911, 0.1435, 0.6338, 0.1543, 0.5747, 0.1663, 0.58, 0.162, 0.642, 0.7585, 0.8289, 0.8078, 0.8736, 0.7401, 0.911, 0.7099, 0.8522, 0.162, 0.642, 0.1663, 0.58, 0.1786, 0.5806, 0.1813, 0.6429, 0.7099, 0.8522, 0.7401, 0.911, 0.6311, 0.9159, 0.6512, 0.8549, 0.1569, 0.7039, 0.162, 0.642, 0.1813, 0.6429, 0.1845, 0.7051, 0.6963, 0.7914, 0.7099, 0.8522, 0.6512, 0.8549, 0.6599, 0.793, 0.15, 0.7656, 0.1569, 0.7039, 0.1845, 0.7051, 0.1888, 0.7673, 0.6881, 0.7299, 0.6963, 0.7914, 0.6599, 0.793, 0.665, 0.7309, 0.1393, 0.8268, 0.15, 0.7656, 0.1888, 0.7673, 0.1956, 0.8293, 0.6824, 0.668, 0.6881, 0.7299, 0.665, 0.7309, 0.6686, 0.6687, 0.1186, 0.8867, 0.1393, 0.8268, 0.1956, 0.8293, 0.2091, 0.8908, 0.6779, 0.6061, 0.6824, 0.668, 0.6686, 0.6687, 0.6714, 0.6064, 0.05886, 0.9415, 0.1186, 0.8867, 0.2091, 0.8908, 0.2535, 0.9499, 0.1701, 0.518, 0.1739, 0.4559, 0.1762, 0.5183, 0.6739, 0.5441, 0.6779, 0.6061, 0.6714, 0.6064, 0.8505, 0.9578, 1.059, 0.9415, 1.253, 0.9499, 0.5303, 0.97, 0.1663, 0.58, 0.1701, 0.518, 0.1762, 0.5183, 0.1786, 0.5806, 0.7401, 0.911, 0.8505, 0.9578, 0.5303, 0.97, 0.6311, 0.9159, 0.2091, 0.8908, 0.1956, 0.8293, 0.2469, 0.8109, 0.2825, 0.8631, 0.6714, 0.6064, 0.6686, 0.6687, 0.6551, 0.664, 0.6651, 0.6042, 0.2535, 0.9499, 0.2091, 0.8908, 0.2825, 0.8631, 0.3507, 0.9032, 0.1762, 0.5183, 0.1739, 0.4559, 0.1822, 0.5162, 0.6739, 0.5441, 0.6714, 0.6064, 0.6651, 0.6042, 0.5303, 0.97, 0.2535, 0.9499, 0.3507, 0.9032, 0.4612, 0.9128, 0.1786, 0.5806, 0.1762, 0.5183, 0.1822, 0.5162, 0.1907, 0.5764, 0.6311, 0.9159, 0.5303, 0.97, 0.4612, 0.9128, 0.5515, 0.884, 0.1813, 0.6429, 0.1786, 0.5806, 0.1907, 0.5764, 0.2001, 0.6363, 0.6512, 0.8549, 0.6311, 0.9159, 0.5515, 0.884, 0.5992, 0.8359, 0.1845, 0.7051, 0.1813, 0.6429, 0.2001, 0.6363, 0.2112, 0.6958, 0.6599, 0.793, 0.6512, 0.8549, 0.5992, 0.8359, 0.6256, 0.7809, 0.1888, 0.7673, 0.1845, 0.7051, 0.2112, 0.6958, 0.2257, 0.7543, 0.665, 0.7309, 0.6599, 0.793, 0.6256, 0.7809, 0.6427, 0.7231, 0.1956, 0.8293, 0.1888, 0.7673, 0.2257, 0.7543, 0.2469, 0.8109, 0.6686, 0.6687, 0.665, 0.7309, 0.6427, 0.7231, 0.6551, 0.664, 0.5992, 0.8359, 0.5515, 0.884, 0.5141, 0.8355, 0.5629, 0.8014, 0.2112, 0.6958, 0.2001, 0.6363, 0.2175, 0.6228, 0.2351, 0.6769, 0.6256, 0.7809, 0.5992, 0.8359, 0.5629, 0.8014, 0.5976, 0.7571, 0.2257, 0.7543, 0.2112, 0.6958, 0.2351, 0.6769, 0.2569, 0.7287, 0.6427, 0.7231, 0.6256, 0.7809, 0.5976, 0.7571, 0.6229, 0.7072, 0.2469, 0.8109, 0.2257, 0.7543, 0.2569, 0.7287, 0.2856, 0.7767, 0.6551, 0.664, 0.6427, 0.7231, 0.6229, 0.7072, 0.6426, 0.6542, 0.2825, 0.8631, 0.2469, 0.8109, 0.2856, 0.7767, 0.3256, 0.8175, 0.6651, 0.6042, 0.6551, 0.664, 0.6426, 0.6542, 0.6591, 0.5996, 0.3507, 0.9032, 0.2825, 0.8631, 0.3256, 0.8175, 0.3815, 0.8451, 0.1822, 0.5162, 0.1739, 0.4559, 0.1879, 0.5118, 0.6739, 0.5441, 0.6651, 0.6042, 0.6591, 0.5996, 0.4612, 0.9128, 0.3507, 0.9032, 0.3815, 0.8451, 0.4497, 0.852, 0.1907, 0.5764, 0.1822, 0.5162, 0.1879, 0.5118, 0.2021, 0.5676, 0.5515, 0.884, 0.4612, 0.9128, 0.4497, 0.852, 0.5141, 0.8355, 0.2001, 0.6363, 0.1907, 0.5764, 0.2021, 0.5676, 0.2175, 0.6228, 0.6591, 0.5996, 0.6426, 0.6542, 0.6319, 0.6401, 0.6538, 0.5928, 0.3815, 0.8451, 0.3256, 0.8175, 0.3506, 0.7642, 0.3961, 0.7847, 0.1879, 0.5118, 0.1739, 0.4559, 0.1931, 0.5053, 0.6739, 0.5441, 0.6591, 0.5996, 0.6538, 0.5928, 0.4497, 0.852, 0.3815, 0.8451, 0.3961, 0.7847, 0.4465, 0.7908, 0.2021, 0.5676, 0.1879, 0.5118, 0.1931, 0.5053, 0.2124, 0.5547, 0.5141, 0.8355, 0.4497, 0.852, 0.4465, 0.7908, 0.4963, 0.7814, 0.2175, 0.6228, 0.2021, 0.5676, 0.2124, 0.5547, 0.2327, 0.6032, 0.5629, 0.8014, 0.5141, 0.8355, 0.4963, 0.7814, 0.5403, 0.7582, 0.2351, 0.6769, 0.2175, 0.6228, 0.2327, 0.6032, 0.2552, 0.6499, 0.5976, 0.7571, 0.5629, 0.8014, 0.5403, 0.7582, 0.5768, 0.7248, 0.2569, 0.7287, 0.2351, 0.6769, 0.2552, 0.6499, 0.2813, 0.6937, 0.6229, 0.7072, 0.5976, 0.7571, 0.5768, 0.7248, 0.6067, 0.6846, 0.2856, 0.7767, 0.2569, 0.7287, 0.2813, 0.6937, 0.3125, 0.7327, 0.6426, 0.6542, 0.6229, 0.7072, 0.6067, 0.6846, 0.6319, 0.6401, 0.3256, 0.8175, 0.2856, 0.7767, 0.3125, 0.7327, 0.3506, 0.7642, 0.2552, 0.6499, 0.2327, 0.6032, 0.2454, 0.5785, 0.2713, 0.6169, 0.5768, 0.7248, 0.5403, 0.7582, 0.5267, 0.7103, 0.5625, 0.687, 0.2813, 0.6937, 0.2552, 0.6499, 0.2713, 0.6169, 0.2996, 0.6522, 0.6067, 0.6846, 0.5768, 0.7248, 0.5625, 0.687, 0.5945, 0.657, 0.3125, 0.7327, 0.2813, 0.6937, 0.2996, 0.6522, 0.3311, 0.683, 0.6319, 0.6401, 0.6067, 0.6846, 0.5945, 0.657, 0.6232, 0.6222, 0.3506, 0.7642, 0.3125, 0.7327, 0.3311, 0.683, 0.3663, 0.7074, 0.6538, 0.5928, 0.6319, 0.6401, 0.6232, 0.6222, 0.6494, 0.5842, 0.3961, 0.7847, 0.3506, 0.7642, 0.3663, 0.7074, 0.4051, 0.7234, 0.1931, 0.5053, 0.1739, 0.4559, 0.1975, 0.497, 0.6739, 0.5441, 0.6538, 0.5928, 0.6494, 0.5842, 0.4465, 0.7908, 0.3961, 0.7847, 0.4051, 0.7234, 0.4462, 0.7295, 0.2124, 0.5547, 0.1931, 0.5053, 0.1975, 0.497, 0.2211, 0.5382, 0.4963, 0.7814, 0.4465, 0.7908, 0.4462, 0.7295, 0.4875, 0.725, 0.2327, 0.6032, 0.2124, 0.5547, 0.2211, 0.5382, 0.2454, 0.5785, 0.5403, 0.7582, 0.4963, 0.7814, 0.4875, 0.725, 0.5267, 0.7103, 0.4051, 0.7234, 0.3663, 0.7074, 0.3769, 0.6488, 0.4115, 0.6618, 0.1975, 0.497, 0.1739, 0.4559, 0.2011, 0.4871, 0.6739, 0.5441, 0.6494, 0.5842, 0.646, 0.574, 0.4462, 0.7295, 0.4051, 0.7234, 0.4115, 0.6618, 0.4473, 0.6683, 0.2211, 0.5382, 0.1975, 0.497, 0.2011, 0.4871, 0.2281, 0.5187, 0.4875, 0.725, 0.4462, 0.7295, 0.4473, 0.6683, 0.4835, 0.6676, 0.2454, 0.5785, 0.2211, 0.5382, 0.2281, 0.5187, 0.2554, 0.5498, 0.5267, 0.7103, 0.4875, 0.725, 0.4835, 0.6676, 0.5191, 0.6599, 0.2713, 0.6169, 0.2454, 0.5785, 0.2554, 0.5498, 0.2835, 0.5793, 0.5625, 0.687, 0.5267, 0.7103, 0.5191, 0.6599, 0.5535, 0.6457, 0.2996, 0.6522, 0.2713, 0.6169, 0.2835, 0.5793, 0.3129, 0.6064, 0.5945, 0.657, 0.5625, 0.687, 0.5535, 0.6457, 0.5861, 0.6259, 0.3311, 0.683, 0.2996, 0.6522, 0.3129, 0.6064, 0.344, 0.6299, 0.6232, 0.6222, 0.5945, 0.657, 0.5861, 0.6259, 0.6168, 0.6016, 0.3663, 0.7074, 0.3311, 0.683, 0.344, 0.6299, 0.3769, 0.6488, 0.6494, 0.5842, 0.6232, 0.6222, 0.6168, 0.6016, 0.646, 0.574, 0.5535, 0.6457, 0.5191, 0.6599, 0.5158, 0.6083, 0.5487, 0.6024, 0.3129, 0.6064, 0.2835, 0.5793, 0.2922, 0.5386, 0.3223, 0.5577, 0.5861, 0.6259, 0.5535, 0.6457, 0.5487, 0.6024, 0.581, 0.5925, 0.344, 0.6299, 0.3129, 0.6064, 0.3223, 0.5577, 0.353, 0.5748, 0.6168, 0.6016, 0.5861, 0.6259, 0.581, 0.5925, 0.6127, 0.5791, 0.3769, 0.6488, 0.344, 0.6299, 0.353, 0.5748, 0.3845, 0.5891, 0.646, 0.574, 0.6168, 0.6016, 0.6127, 0.5791, 0.6436, 0.5627, 0.4115, 0.6618, 0.3769, 0.6488, 0.3845, 0.5891, 0.4167, 0.6001, 0.2011, 0.4871, 0.1739, 0.4559, 0.2036, 0.4761, 0.6739, 0.5441, 0.646, 0.574, 0.6436, 0.5627, 0.4473, 0.6683, 0.4115, 0.6618, 0.4167, 0.6001, 0.4495, 0.6071, 0.2281, 0.5187, 0.2011, 0.4871, 0.2036, 0.4761, 0.2331, 0.4971, 0.4835, 0.6676, 0.4473, 0.6683, 0.4495, 0.6071, 0.4826, 0.6099, 0.2554, 0.5498, 0.2281, 0.5187, 0.2331, 0.4971, 0.2625, 0.5182, 0.5191, 0.6599, 0.4835, 0.6676, 0.4826, 0.6099, 0.5158, 0.6083, 0.2835, 0.5793, 0.2554, 0.5498, 0.2625, 0.5182, 0.2922, 0.5386, 0.6739, 0.5441, 0.6436, 0.5627, 0.6425, 0.5507, 0.4495, 0.6071, 0.4167, 0.6001, 0.4212, 0.5382, 0.4525, 0.5461, 0.2331, 0.4971, 0.2036, 0.4761, 0.2051, 0.4643, 0.2361, 0.474, 0.4826, 0.6099, 0.4495, 0.6071, 0.4525, 0.5461, 0.484, 0.5522, 0.2625, 0.5182, 0.2331, 0.4971, 0.2361, 0.474, 0.267, 0.4846, 0.5158, 0.6083, 0.4826, 0.6099, 0.484, 0.5522, 0.5156, 0.5564, 0.2922, 0.5386, 0.2625, 0.5182, 0.267, 0.4846, 0.2977, 0.4959, 0.5487, 0.6024, 0.5158, 0.6083, 0.5156, 0.5564, 0.5474, 0.5583, 0.3223, 0.5577, 0.2922, 0.5386, 0.2977, 0.4959, 0.3285, 0.5073, 0.581, 0.5925, 0.5487, 0.6024, 0.5474, 0.5583, 0.5791, 0.558, 0.353, 0.5748, 0.3223, 0.5577, 0.3285, 0.5073, 0.3592, 0.5184, 0.6127, 0.5791, 0.581, 0.5925, 0.5791, 0.558, 0.6109, 0.5554, 0.3845, 0.5891, 0.353, 0.5748, 0.3592, 0.5184, 0.3901, 0.5288, 0.6436, 0.5627, 0.6127, 0.5791, 0.6109, 0.5554, 0.6425, 0.5507, 0.4167, 0.6001, 0.3845, 0.5891, 0.3901, 0.5288, 0.4212, 0.5382, 0.2036, 0.4761, 0.1739, 0.4559, 0.2051, 0.4643, 0.5791, 0.558, 0.5474, 0.5583, 0.5492, 0.5143, 0.5801, 0.5234, 0.3592, 0.5184, 0.3285, 0.5073, 0.3318, 0.4557, 0.3632, 0.4612, 0.6109, 0.5554, 0.5791, 0.558, 0.5801, 0.5234, 0.6112, 0.5316, 0.3901, 0.5288, 0.3592, 0.5184, 0.3632, 0.4612, 0.3944, 0.4681, 0.6425, 0.5507, 0.6109, 0.5554, 0.6112, 0.5316, 0.6425, 0.5386, 0.4212, 0.5382, 0.3901, 0.5288, 0.3944, 0.4681, 0.4255, 0.4763, 0.2051, 0.4643, 0.1739, 0.4559, 0.2054, 0.4521, 0.6739, 0.5441, 0.6425, 0.5507, 0.6425, 0.5386, 0.4525, 0.5461, 0.4212, 0.5382, 0.4255, 0.4763, 0.4565, 0.4853, 0.2361, 0.474, 0.2051, 0.4643, 0.2054, 0.4521, 0.237, 0.4501, 0.484, 0.5522, 0.4525, 0.5461, 0.4565, 0.4853, 0.4874, 0.4949, 0.267, 0.4846, 0.2361, 0.474, 0.237, 0.4501, 0.2687, 0.4501, 0.5156, 0.5564, 0.484, 0.5522, 0.4874, 0.4949, 0.5183, 0.5047, 0.2977, 0.4959, 0.267, 0.4846, 0.2687, 0.4501, 0.3003, 0.452, 0.5474, 0.5583, 0.5156, 0.5564, 0.5183, 0.5047, 0.5492, 0.5143, 0.3285, 0.5073, 0.2977, 0.4959, 0.3003, 0.452, 0.3318, 0.4557, 0.237, 0.4501, 0.2054, 0.4521, 0.2045, 0.4401, 0.2357, 0.4264, 0.4874, 0.4949, 0.4565, 0.4853, 0.4618, 0.4249, 0.4931, 0.4383, 0.2687, 0.4501, 0.237, 0.4501, 0.2357, 0.4264, 0.2675, 0.4155, 0.5183, 0.5047, 0.4874, 0.4949, 0.4931, 0.4383, 0.5238, 0.4539, 0.3003, 0.452, 0.2687, 0.4501, 0.2675, 0.4155, 0.2997, 0.4079, 0.5492, 0.5143, 0.5183, 0.5047, 0.5238, 0.4539, 0.554, 0.4712, 0.3318, 0.4557, 0.3003, 0.452, 0.2997, 0.4079, 0.3323, 0.4038, 0.5801, 0.5234, 0.5492, 0.5143, 0.554, 0.4712, 0.5839, 0.4895, 0.3632, 0.4612, 0.3318, 0.4557, 0.3323, 0.4038, 0.3651, 0.4036, 0.6112, 0.5316, 0.5801, 0.5234, 0.5839, 0.4895, 0.6138, 0.5082, 0.3944, 0.4681, 0.3632, 0.4612, 0.3651, 0.4036, 0.3977, 0.4072, 0.6425, 0.5386, 0.6112, 0.5316, 0.6138, 0.5082, 0.6437, 0.5266, 0.4255, 0.4763, 0.3944, 0.4681, 0.3977, 0.4072, 0.43, 0.4144, 0.2054, 0.4521, 0.1739, 0.4559, 0.2045, 0.4401, 0.6739, 0.5441, 0.6425, 0.5386, 0.6437, 0.5266, 0.4565, 0.4853, 0.4255, 0.4763, 0.43, 0.4144, 0.4618, 0.4249, 0.3651, 0.4036, 0.3323, 0.4038, 0.3297, 0.3521, 0.3647, 0.3459, 0.6138, 0.5082, 0.5839, 0.4895, 0.5905, 0.4574, 0.6184, 0.4862, 0.3977, 0.4072, 0.3651, 0.4036, 0.3647, 0.3459, 0.4, 0.346, 0.6437, 0.5266, 0.6138, 0.5082, 0.6184, 0.4862, 0.646, 0.5153, 0.43, 0.4144, 0.3977, 0.4072, 0.4, 0.346, 0.435, 0.3526, 0.2045, 0.4401, 0.1739, 0.4559, 0.2025, 0.4286, 0.6739, 0.5441, 0.6437, 0.5266, 0.646, 0.5153, 0.4618, 0.4249, 0.43, 0.4144, 0.435, 0.3526, 0.4689, 0.3651, 0.2357, 0.4264, 0.2045, 0.4401, 0.2025, 0.4286, 0.2321, 0.4035, 0.4931, 0.4383, 0.4618, 0.4249, 0.4689, 0.3651, 0.5014, 0.3828, 0.2675, 0.4155, 0.2357, 0.4264, 0.2321, 0.4035, 0.2632, 0.3818, 0.5238, 0.4539, 0.4931, 0.4383, 0.5014, 0.3828, 0.5324, 0.4048, 0.2997, 0.4079, 0.2675, 0.4155, 0.2632, 0.3818, 0.2958, 0.3643, 0.554, 0.4712, 0.5238, 0.4539, 0.5324, 0.4048, 0.562, 0.4299, 0.3323, 0.4038, 0.2997, 0.4079, 0.2958, 0.3643, 0.3297, 0.3521, 0.5839, 0.4895, 0.554, 0.4712, 0.562, 0.4299, 0.5905, 0.4574, 0.5014, 0.3828, 0.4689, 0.3651, 0.4786, 0.3062, 0.5133, 0.3292, 0.2632, 0.3818, 0.2321, 0.4035, 0.2263, 0.3824, 0.2556, 0.35, 0.5324, 0.4048, 0.5014, 0.3828, 0.5133, 0.3292, 0.5447, 0.3582, 0.2958, 0.3643, 0.2632, 0.3818, 0.2556, 0.35, 0.2878, 0.3224, 0.562, 0.4299, 0.5324, 0.4048, 0.5447, 0.3582, 0.5733, 0.3915, 0.3297, 0.3521, 0.2958, 0.3643, 0.2878, 0.3224, 0.3233, 0.3013, 0.5905, 0.4574, 0.562, 0.4299, 0.5733, 0.3915, 0.5998, 0.4279, 0.3647, 0.3459, 0.3297, 0.3521, 0.3233, 0.3013, 0.3616, 0.2884, 0.6184, 0.4862, 0.5905, 0.4574, 0.5998, 0.4279, 0.6249, 0.4661, 0.4, 0.346, 0.3647, 0.3459, 0.3616, 0.2884, 0.4014, 0.2848, 0.646, 0.5153, 0.6184, 0.4862, 0.6249, 0.4661, 0.6493, 0.5052, 0.435, 0.3526, 0.4, 0.346, 0.4014, 0.2848, 0.441, 0.2909, 0.2025, 0.4286, 0.1739, 0.4559, 0.1993, 0.4181, 0.6739, 0.5441, 0.646, 0.5153, 0.6493, 0.5052, 0.4689, 0.3651, 0.435, 0.3526, 0.441, 0.2909, 0.4786, 0.3062, 0.2321, 0.4035, 0.2025, 0.4286, 0.1993, 0.4181, 0.2263, 0.3824, 0.6249, 0.4661, 0.5998, 0.4279, 0.6118, 0.4022, 0.6332, 0.4489, 0.4014, 0.2848, 0.3616, 0.2884, 0.3541, 0.2317, 0.4015, 0.2235, 0.6493, 0.5052, 0.6249, 0.4661, 0.6332, 0.4489, 0.6536, 0.4964, 0.441, 0.2909, 0.4014, 0.2848, 0.4015, 0.2235, 0.4492, 0.2296, 0.1993, 0.4181, 0.1739, 0.4559, 0.195, 0.409, 0.6739, 0.5441, 0.6493, 0.5052, 0.6536, 0.4964, 0.4786, 0.3062, 0.441, 0.2909, 0.4492, 0.2296, 0.4929, 0.2489, 0.2263, 0.3824, 0.1993, 0.4181, 0.195, 0.409, 0.2181, 0.3638, 0.5133, 0.3292, 0.4786, 0.3062, 0.4929, 0.2489, 0.5303, 0.2785, 0.2556, 0.35, 0.2263, 0.3824, 0.2181, 0.3638, 0.2442, 0.3214, 0.5447, 0.3582, 0.5133, 0.3292, 0.5303, 0.2785, 0.5617, 0.3155, 0.2878, 0.3224, 0.2556, 0.35, 0.2442, 0.3214, 0.2749, 0.2836, 0.5733, 0.3915, 0.5447, 0.3582, 0.5617, 0.3155, 0.5884, 0.3573, 0.3233, 0.3013, 0.2878, 0.3224, 0.2749, 0.2836, 0.3113, 0.2527, 0.5998, 0.4279, 0.5733, 0.3915, 0.5884, 0.3573, 0.6118, 0.4022, 0.3616, 0.2884, 0.3233, 0.3013, 0.3113, 0.2527, 0.3541, 0.2317, 0.2442, 0.3214, 0.2181, 0.3638, 0.2078, 0.3487, 0.229, 0.2976, 0.5617, 0.3155, 0.5303, 0.2785, 0.5549, 0.2329, 0.5846, 0.2787, 0.2749, 0.2836, 0.2442, 0.3214, 0.229, 0.2976, 0.2557, 0.2498, 0.5884, 0.3573, 0.5617, 0.3155, 0.5846, 0.2787, 0.6076, 0.3288, 0.3113, 0.2527, 0.2749, 0.2836, 0.2557, 0.2498, 0.2912, 0.2081, 0.6118, 0.4022, 0.5884, 0.3573, 0.6076, 0.3288, 0.6265, 0.3813, 0.3541, 0.2317, 0.3113, 0.2527, 0.2912, 0.2081, 0.339, 0.1768, 0.6332, 0.4489, 0.6118, 0.4022, 0.6265, 0.3813, 0.6431, 0.4351, 0.4015, 0.2235, 0.3541, 0.2317, 0.339, 0.1768, 0.3992, 0.1622, 0.6536, 0.4964, 0.6332, 0.4489, 0.6431, 0.4351, 0.6586, 0.4895, 0.4492, 0.2296, 0.4015, 0.2235, 0.3992, 0.1622, 0.4621, 0.1689, 0.195, 0.409, 0.1739, 0.4559, 0.1899, 0.4018, 0.6739, 0.5441, 0.6536, 0.4964, 0.6586, 0.4895, 0.4929, 0.2489, 0.4492, 0.2296, 0.4621, 0.1689, 0.5151, 0.1945, 0.2181, 0.3638, 0.195, 0.409, 0.1899, 0.4018, 0.2078, 0.3487, 0.5303, 0.2785, 0.4929, 0.2489, 0.5151, 0.1945, 0.5549, 0.2329, 0.3992, 0.1622, 0.339, 0.1768, 0.3078, 0.1264, 0.3908, 0.1013, 0.6586, 0.4895, 0.6431, 0.4351, 0.6543, 0.4253, 0.6642, 0.4846, 0.4621, 0.1689, 0.3992, 0.1622, 0.3908, 0.1013, 0.4872, 0.1099, 0.1899, 0.4018, 0.1739, 0.4559, 0.1841, 0.3967, 0.6739, 0.5441, 0.6586, 0.4895, 0.6642, 0.4846, 0.5151, 0.1945, 0.4621, 0.1689, 0.4872, 0.1099, 0.5529, 0.1465, 0.2078, 0.3487, 0.1899, 0.4018, 0.1841, 0.3967, 0.1957, 0.3379, 0.5549, 0.2329, 0.5151, 0.1945, 0.5529, 0.1465, 0.5906, 0.1959, 0.229, 0.2976, 0.2078, 0.3487, 0.1957, 0.3379, 0.21, 0.28, 0.5846, 0.2787, 0.5549, 0.2329, 0.5906, 0.1959, 0.6142, 0.2506, 0.2557, 0.2498, 0.229, 0.2976, 0.21, 0.28, 0.2293, 0.2238, 0.6076, 0.3288, 0.5846, 0.2787, 0.6142, 0.2506, 0.6307, 0.3078, 0.2912, 0.2081, 0.2557, 0.2498, 0.2293, 0.2238, 0.2585, 0.1711, 0.6265, 0.3813, 0.6076, 0.3288, 0.6307, 0.3078, 0.6435, 0.3662, 0.339, 0.1768, 0.2912, 0.2081, 0.2585, 0.1711, 0.3078, 0.1264, 0.6431, 0.4351, 0.6265, 0.3813, 0.6435, 0.3662, 0.6543, 0.4253, 0.6142, 0.2506, 0.5906, 0.1959, 0.6393, 0.1732, 0.65, 0.2344, 0.2293, 0.2238, 0.21, 0.28, 0.1881, 0.2701, 0.1963, 0.2086, 0.6307, 0.3078, 0.6142, 0.2506, 0.65, 0.2344, 0.6569, 0.2961, 0.2585, 0.1711, 0.2293, 0.2238, 0.1963, 0.2086, 0.2099, 0.1478, 0.6435, 0.3662, 0.6307, 0.3078, 0.6569, 0.2961, 0.662, 0.358, 0.3078, 0.1264, 0.2585, 0.1711, 0.2099, 0.1478, 0.2401, 0.08902, 0.6543, 0.4253, 0.6435, 0.3662, 0.662, 0.358, 0.6663, 0.42, 0.3908, 0.1013, 0.3078, 0.1264, 0.2401, 0.08902, 0.3505, 0.04224, 0.6642, 0.4846, 0.6543, 0.4253, 0.6663, 0.42, 0.6701, 0.482, 0.4872, 0.1099, 0.3908, 0.1013, 0.3505, 0.04224, 0.5589, 0.05847, 0.1841, 0.3967, 0.1739, 0.4559, 0.1779, 0.3939, 0.6739, 0.5441, 0.6642, 0.4846, 0.6701, 0.482, 0.5529, 0.1465, 0.4872, 0.1099, 0.5589, 0.05847, 0.6186, 0.1133, 0.1957, 0.3379, 0.1841, 0.3967, 0.1779, 0.3939, 0.1824, 0.332, 0.5906, 0.1959, 0.5529, 0.1465, 0.6186, 0.1133, 0.6393, 0.1732, 0.21, 0.28, 0.1957, 0.3379, 0.1824, 0.332, 0.1881, 0.2701, 0.6701, 0.482, 0.6663, 0.42, 0.6786, 0.4194, 0.6762, 0.4817, 0.5589, 0.05847, 0.3505, 0.04224, 1.03, 0.02995, 0.7535, 0.05012, 0.1779, 0.3939, 0.1739, 0.4559, 0.1714, 0.3936, 0.6739, 0.5441, 0.6701, 0.482, 0.6762, 0.4817, 0.6186, 0.1133, 0.5589, 0.05847, 0.7535, 0.05012, 0.7091, 0.1092, 0.1824, 0.332, 0.1779, 0.3939, 0.1714, 0.3936, 0.1686, 0.3313, 0.6393, 0.1732, 0.6186, 0.1133, 0.7091, 0.1092, 0.6956, 0.1707, 0.1881, 0.2701, 0.1824, 0.332, 0.1686, 0.3313, 0.165, 0.2691, 0.65, 0.2344, 0.6393, 0.1732, 0.6956, 0.1707, 0.6888, 0.2327, 0.1963, 0.2086, 0.1881, 0.2701, 0.165, 0.2691, 0.1599, 0.207, 0.6569, 0.2961, 0.65, 0.2344, 0.6888, 0.2327, 0.6845, 0.2949, 0.2099, 0.1478, 0.1963, 0.2086, 0.1599, 0.207, 0.1512, 0.1451, 0.662, 0.358, 0.6569, 0.2961, 0.6845, 0.2949, 0.6813, 0.3571, 0.2401, 0.08902, 0.2099, 0.1478, 0.1512, 0.1451, 0.1311, 0.08415, 0.6663, 0.42, 0.662, 0.358, 0.6813, 0.3571, 0.6786, 0.4194, 0.3505, 0.04224, 0.2401, 0.08902, 0.1311, 0.08415, 0.03032, 0.02995, 0.6845, 0.2949, 0.6888, 0.2327, 0.7257, 0.2457, 0.7112, 0.3042, 0.1512, 0.1451, 0.1599, 0.207, 0.1256, 0.2191, 0.09917, 0.1641, 0.6813, 0.3571, 0.6845, 0.2949, 0.7112, 0.3042, 0.7001, 0.3637, 0.1311, 0.08415, 0.1512, 0.1451, 0.09917, 0.1641, 0.05152, 0.116, 0.6786, 0.4194, 0.6813, 0.3571, 0.7001, 0.3637, 0.6907, 0.4236, 1.03, 0.02995, 1.131, 0.08415, 1.052, 0.116, 0.9612, 0.08719, 0.6762, 0.4817, 0.6786, 0.4194, 0.6907, 0.4236, 0.6822, 0.4838, 0.7535, 0.05012, 1.03, 0.02995, 0.9612, 0.08719, 0.8507, 0.09679, 0.1714, 0.3936, 0.1739, 0.4559, 0.1651, 0.3958, 0.6739, 0.5441, 0.6762, 0.4817, 0.6822, 0.4838, 0.7091, 0.1092, 0.7535, 0.05012, 0.8507, 0.09679, 0.7825, 0.1369, 0.1686, 0.3313, 0.1714, 0.3936, 0.1651, 0.3958, 0.1551, 0.336, 0.6956, 0.1707, 0.7091, 0.1092, 0.7825, 0.1369, 0.7469, 0.1891, 0.165, 0.2691, 0.1686, 0.3313, 0.1551, 0.336, 0.1427, 0.2769, 0.6888, 0.2327, 0.6956, 0.1707, 0.7469, 0.1891, 0.7257, 0.2457, 0.1599, 0.207, 0.165, 0.2691, 0.1427, 0.2769, 0.1256, 0.2191, 0.1651, 0.3958, 0.1739, 0.4559, 0.1591, 0.4004, 0.6739, 0.5441, 0.6822, 0.4838, 0.6879, 0.4882, 0.7825, 0.1369, 0.8507, 0.09679, 0.8815, 0.1549, 0.8256, 0.1825, 0.1551, 0.336, 0.1651, 0.3958, 0.1591, 0.4004, 0.1426, 0.3458, 0.7469, 0.1891, 0.7825, 0.1369, 0.8256, 0.1825, 0.7856, 0.2233, 0.1427, 0.2769, 0.1551, 0.336, 0.1426, 0.3458, 0.1229, 0.2928, 0.7257, 0.2457, 0.7469, 0.1891, 0.7856, 0.2233, 0.7569, 0.2713, 0.1256, 0.2191, 0.1427, 0.2769, 0.1229, 0.2928, 0.09756, 0.2429, 0.7112, 0.3042, 0.7257, 0.2457, 0.7569, 0.2713, 0.7351, 0.3231, 0.09917, 0.1641, 0.1256, 0.2191, 0.09756, 0.2429, 0.06293, 0.1986, 0.7001, 0.3637, 0.7112, 0.3042, 0.7351, 0.3231, 0.7175, 0.3772, 0.05152, 0.116, 0.09917, 0.1641, 0.06293, 0.1986, 0.0141, 0.1645, 0.6907, 0.4236, 0.7001, 0.3637, 0.7175, 0.3772, 0.7021, 0.4324, 0.9612, 0.08719, 1.052, 0.116, 1.014, 0.1645, 0.9497, 0.148, 0.6822, 0.4838, 0.6907, 0.4236, 0.7021, 0.4324, 0.6879, 0.4882, 0.8507, 0.09679, 0.9612, 0.08719, 0.9497, 0.148, 0.8815, 0.1549, 0.06293, 0.1986, 0.09756, 0.2429, 0.07677, 0.2752, 0.04027, 0.2418, 0.7175, 0.3772, 0.7351, 0.3231, 0.7552, 0.3501, 0.7327, 0.3968, 1.014, 0.1645, 1.063, 0.1986, 1.04, 0.2418, 0.9963, 0.2186, 0.7021, 0.4324, 0.7175, 0.3772, 0.7327, 0.3968, 0.7124, 0.4453, 0.9497, 0.148, 1.014, 0.1645, 0.9963, 0.2186, 0.9465, 0.2092, 0.6879, 0.4882, 0.7021, 0.4324, 0.7124, 0.4453, 0.6931, 0.4947, 0.8815, 0.1549, 0.9497, 0.148, 0.9465, 0.2092, 0.8961, 0.2153, 0.1591, 0.4004, 0.1739, 0.4559, 0.1538, 0.4072, 0.6739, 0.5441, 0.6879, 0.4882, 0.6931, 0.4947, 0.8256, 0.1825, 0.8815, 0.1549, 0.8961, 0.2153, 0.8506, 0.2358, 0.1426, 0.3458, 0.1591, 0.4004, 0.1538, 0.4072, 0.1319, 0.3599, 0.7856, 0.2233, 0.8256, 0.1825, 0.8506, 0.2358, 0.8125, 0.2673, 0.1229, 0.2928, 0.1426, 0.3458, 0.1319, 0.3599, 0.1067, 0.3154, 0.7569, 0.2713, 0.7856, 0.2233, 0.8125, 0.2673, 0.7813, 0.3063, 0.09756, 0.2429, 0.1229, 0.2928, 0.1067, 0.3154, 0.07677, 0.2752, 0.7351, 0.3231, 0.7569, 0.2713, 0.7813, 0.3063, 0.7552, 0.3501, 0.8506, 0.2358, 0.8961, 0.2153, 0.9051, 0.2766, 0.8663, 0.2926, 0.1319, 0.3599, 0.1538, 0.4072, 0.1494, 0.4158, 0.1232, 0.3778, 0.8125, 0.2673, 0.8506, 0.2358, 0.8663, 0.2926, 0.8311, 0.317, 0.1067, 0.3154, 0.1319, 0.3599, 0.1232, 0.3778, 0.09452, 0.343, 0.7813, 0.3063, 0.8125, 0.2673, 0.8311, 0.317, 0.7996, 0.3478, 0.07677, 0.2752, 0.1067, 0.3154, 0.09452, 0.343, 0.0625, 0.313, 0.7552, 0.3501, 0.7813, 0.3063, 0.7996, 0.3478, 0.7713, 0.3831, 0.04027, 0.2418, 0.07677, 0.2752, 0.0625, 0.313, 0.02672, 0.2897, 0.7327, 0.3968, 0.7552, 0.3501, 0.7713, 0.3831, 0.7454, 0.4215, 0.9963, 0.2186, 1.04, 0.2418, 1.027, 0.2897, 0.9875, 0.275, 0.7124, 0.4453, 0.7327, 0.3968, 0.7454, 0.4215, 0.7211, 0.4618, 0.9465, 0.2092, 0.9963, 0.2186, 0.9875, 0.275, 0.9462, 0.2705, 0.6931, 0.4947, 0.7124, 0.4453, 0.7211, 0.4618, 0.6975, 0.503, 0.8961, 0.2153, 0.9465, 0.2092, 0.9462, 0.2705, 0.9051, 0.2766, 0.1538, 0.4072, 0.1739, 0.4559, 0.1494, 0.4158, 0.6739, 0.5441, 0.6931, 0.4947, 0.6975, 0.503, 0.7454, 0.4215, 0.7713, 0.3831, 0.7835, 0.4207, 0.7554, 0.4502, 0.9875, 0.275, 1.027, 0.2897, 1.019, 0.3401, 0.9835, 0.3324, 0.7211, 0.4618, 0.7454, 0.4215, 0.7554, 0.4502, 0.7281, 0.4813, 0.9462, 0.2705, 0.9875, 0.275, 0.9835, 0.3324, 0.9473, 0.3317, 0.6975, 0.503, 0.7211, 0.4618, 0.7281, 0.4813, 0.7011, 0.5129, 0.9051, 0.2766, 0.9462, 0.2705, 0.9473, 0.3317, 0.9115, 0.3382, 0.1494, 0.4158, 0.1739, 0.4559, 0.146, 0.426, 0.6739, 0.5441, 0.6975, 0.503, 0.7011, 0.5129, 0.8663, 0.2926, 0.9051, 0.2766, 0.9115, 0.3382, 0.8769, 0.3512, 0.1232, 0.3778, 0.1494, 0.4158, 0.146, 0.426, 0.1168, 0.3984, 0.8311, 0.317, 0.8663, 0.2926, 0.8769, 0.3512, 0.844, 0.3701, 0.09452, 0.343, 0.1232, 0.3778, 0.1168, 0.3984, 0.08605, 0.3741, 0.7996, 0.3478, 0.8311, 0.317, 0.844, 0.3701, 0.8129, 0.3936, 0.0625, 0.313, 0.09452, 0.343, 0.08605, 0.3741, 0.05347, 0.3543, 0.7713, 0.3831, 0.7996, 0.3478, 0.8129, 0.3936, 0.7835, 0.4207, 0.02672, 0.2897, 0.0625, 0.313, 0.05347, 0.3543, 0.01915, 0.3401, 0.1168, 0.3984, 0.146, 0.426, 0.1436, 0.4373, 0.1127, 0.4209, 0.844, 0.3701, 0.8769, 0.3512, 0.8845, 0.4109, 0.853, 0.4252, 0.08605, 0.3741, 0.1168, 0.3984, 0.1127, 0.4209, 0.08103, 0.4075, 0.8129, 0.3936, 0.844, 0.3701, 0.853, 0.4252, 0.8223, 0.4423, 0.05347, 0.3543, 0.08605, 0.3741, 0.08103, 0.4075, 0.04866, 0.3976, 0.7835, 0.4207, 0.8129, 0.3936, 0.8223, 0.4423, 0.7922, 0.4614, 0.01915, 0.3401, 0.05347, 0.3543, 0.04866, 0.3976, 0.01576, 0.3917, 0.7554, 0.4502, 0.7835, 0.4207, 0.7922, 0.4614, 0.7625, 0.4818, 0.9835, 0.3324, 1.019, 0.3401, 1.016, 0.3917, 0.9826, 0.3901, 0.7281, 0.4813, 0.7554, 0.4502, 0.7625, 0.4818, 0.7331, 0.5029, 0.9473, 0.3317, 0.9835, 0.3324, 0.9826, 0.3901, 0.9495, 0.3929, 0.7011, 0.5129, 0.7281, 0.4813, 0.7331, 0.5029, 0.7036, 0.5239, 0.9115, 0.3382, 0.9473, 0.3317, 0.9495, 0.3929, 0.9167, 0.3999, 0.146, 0.426, 0.1739, 0.4559, 0.1436, 0.4373, 0.6739, 0.5441, 0.7011, 0.5129, 0.7036, 0.5239, 0.8769, 0.3512, 0.9115, 0.3382, 0.9167, 0.3999, 0.8845, 0.4109, 0.9826, 0.3901, 1.016, 0.3917, 1.016, 0.4436, 0.984, 0.4478, 0.7331, 0.5029, 0.7625, 0.4818, 0.767, 0.5154, 0.7361, 0.526, 0.9495, 0.3929, 0.9826, 0.3901, 0.984, 0.4478, 0.9525, 0.4539, 0.7036, 0.5239, 0.7331, 0.5029, 0.7361, 0.526, 0.7051, 0.5357, 0.9167, 0.3999, 0.9495, 0.3929, 0.9525, 0.4539, 0.9212, 0.4618, 0.1436, 0.4373, 0.1739, 0.4559, 0.1425, 0.4493, 0.6739, 0.5441, 0.7036, 0.5239, 0.7051, 0.5357, 0.8845, 0.4109, 0.9167, 0.3999, 0.9212, 0.4618, 0.8901, 0.4712, 0.1127, 0.4209, 0.1436, 0.4373, 0.1425, 0.4493, 0.1109, 0.4446, 0.853, 0.4252, 0.8845, 0.4109, 0.8901, 0.4712, 0.8592, 0.4816, 0.08103, 0.4075, 0.1127, 0.4209, 0.1109, 0.4446, 0.07913, 0.442, 0.8223, 0.4423, 0.853, 0.4252, 0.8592, 0.4816, 0.8285, 0.4927, 0.04866, 0.3976, 0.08103, 0.4075, 0.07913, 0.442, 0.04735, 0.4417, 0.7922, 0.4614, 0.8223, 0.4423, 0.8285, 0.4927, 0.7977, 0.5041, 0.01576, 0.3917, 0.04866, 0.3976, 0.04735, 0.4417, 0.0156, 0.4436, 0.7625, 0.4818, 0.7922, 0.4614, 0.7977, 0.5041, 0.767, 0.5154, 0.8592, 0.4816, 0.8901, 0.4712, 0.8944, 0.5319, 0.8632, 0.5388, 0.07913, 0.442, 0.1109, 0.4446, 0.1112, 0.4684, 0.08015, 0.4766, 0.8285, 0.4927, 0.8592, 0.4816, 0.8632, 0.5388, 0.8318, 0.5443, 0.04735, 0.4417, 0.07913, 0.442, 0.08015, 0.4766, 0.04917, 0.4857, 0.7977, 0.5041, 0.8285, 0.4927, 0.8318, 0.5443, 0.8003, 0.548, 0.0156, 0.4436, 0.04735, 0.4417, 0.04917, 0.4857, 0.01828, 0.4953, 0.767, 0.5154, 0.7977, 0.5041, 0.8003, 0.548, 0.7687, 0.5499, 0.984, 0.4478, 1.016, 0.4436, 1.018, 0.4953, 0.9874, 0.5051, 0.7361, 0.526, 0.767, 0.5154, 0.7687, 0.5499, 0.737, 0.5499, 0.9525, 0.4539, 0.984, 0.4478, 0.9874, 0.5051, 0.9565, 0.5147, 0.7051, 0.5357, 0.7361, 0.526, 0.737, 0.5499, 0.7054, 0.5479, 0.9212, 0.4618, 0.9525, 0.4539, 0.9565, 0.5147, 0.9255, 0.5237, 0.1425, 0.4493, 0.1739, 0.4559, 0.1425, 0.4614, 0.6739, 0.5441, 0.7051, 0.5357, 0.7054, 0.5479, 0.8901, 0.4712, 0.9212, 0.4618, 0.9255, 0.5237, 0.8944, 0.5319, 0.1109, 0.4446, 0.1425, 0.4493, 0.1425, 0.4614, 0.1112, 0.4684, 0.737, 0.5499, 0.7687, 0.5499, 0.7675, 0.5845, 0.7357, 0.5736, 0.9565, 0.5147, 0.9874, 0.5051, 0.9931, 0.5617, 0.9618, 0.5751, 0.7054, 0.5479, 0.737, 0.5499, 0.7357, 0.5736, 0.7045, 0.5599, 0.9255, 0.5237, 0.9565, 0.5147, 0.9618, 0.5751, 0.93, 0.5856, 0.1425, 0.4614, 0.1739, 0.4559, 0.1437, 0.4734, 0.6739, 0.5441, 0.7054, 0.5479, 0.7045, 0.5599, 0.8944, 0.5319, 0.9255, 0.5237, 0.93, 0.5856, 0.8977, 0.5928, 0.1112, 0.4684, 0.1425, 0.4614, 0.1437, 0.4734, 0.1138, 0.4918, 0.8632, 0.5388, 0.8944, 0.5319, 0.8977, 0.5928, 0.8651, 0.5964, 0.08015, 0.4766, 0.1112, 0.4684, 0.1138, 0.4918, 0.08395, 0.5105, 0.8318, 0.5443, 0.8632, 0.5388, 0.8651, 0.5964, 0.8323, 0.5962, 0.04917, 0.4857, 0.08015, 0.4766, 0.08395, 0.5105, 0.05401, 0.5288, 0.8003, 0.548, 0.8318, 0.5443, 0.8323, 0.5962, 0.7997, 0.5921, 0.01828, 0.4953, 0.04917, 0.4857, 0.05401, 0.5288, 0.02377, 0.5461, 0.7687, 0.5499, 0.8003, 0.548, 0.7997, 0.5921, 0.7675, 0.5845, 0.9874, 0.5051, 1.018, 0.4953, 1.024, 0.5461, 0.9931, 0.5617, 0.8323, 0.5962, 0.8651, 0.5964, 0.8647, 0.6541, 0.8297, 0.6479, 0.05401, 0.5288, 0.08395, 0.5105, 0.09049, 0.5426, 0.06196, 0.5701, 0.7997, 0.5921, 0.8323, 0.5962, 0.8297, 0.6479, 0.7958, 0.6357, 0.02377, 0.5461, 0.05401, 0.5288, 0.06196, 0.5701, 0.03236, 0.5952, 0.7675, 0.5845, 0.7997, 0.5921, 0.7958, 0.6357, 0.7632, 0.6182, 0.9931, 0.5617, 1.024, 0.5461, 1.032, 0.5952, 1.001, 0.6172, 0.7357, 0.5736, 0.7675, 0.5845, 0.7632, 0.6182, 0.7321, 0.5965, 0.9618, 0.5751, 0.9931, 0.5617, 1.001, 0.6172, 0.9689, 0.6349, 0.7045, 0.5599, 0.7357, 0.5736, 0.7321, 0.5965, 0.7025, 0.5714, 0.93, 0.5856, 0.9618, 0.5751, 0.9689, 0.6349, 0.935, 0.6474, 0.1437, 0.4734, 0.1739, 0.4559, 0.146, 0.4847, 0.6739, 0.5441, 0.7045, 0.5599, 0.7025, 0.5714, 0.8977, 0.5928, 0.93, 0.5856, 0.935, 0.6474, 0.9, 0.654, 0.1138, 0.4918, 0.1437, 0.4734, 0.146, 0.4847, 0.1184, 0.5138, 0.8651, 0.5964, 0.8977, 0.5928, 0.9, 0.654, 0.8647, 0.6541, 0.08395, 0.5105, 0.1138, 0.4918, 0.1184, 0.5138, 0.09049, 0.5426, 0.7025, 0.5714, 0.7321, 0.5965, 0.7263, 0.6176, 0.6993, 0.5819, 0.935, 0.6474, 0.9689, 0.6349, 0.9786, 0.6938, 0.941, 0.7091, 0.146, 0.4847, 0.1739, 0.4559, 0.1493, 0.4948, 0.6739, 0.5441, 0.7025, 0.5714, 0.6993, 0.5819, 0.9, 0.654, 0.935, 0.6474, 0.941, 0.7091, 0.9014, 0.7152, 0.1184, 0.5138, 0.146, 0.4847, 0.1493, 0.4948, 0.1249, 0.5339, 0.8647, 0.6541, 0.9, 0.654, 0.9014, 0.7152, 0.8616, 0.7116, 0.09049, 0.5426, 0.1184, 0.5138, 0.1249, 0.5339, 0.09979, 0.5721, 0.8297, 0.6479, 0.8647, 0.6541, 0.8616, 0.7116, 0.8233, 0.6987, 0.06196, 0.5701, 0.09049, 0.5426, 0.09979, 0.5721, 0.07331, 0.6085, 0.7958, 0.6357, 0.8297, 0.6479, 0.8233, 0.6987, 0.7878, 0.6776, 0.03236, 0.5952, 0.06196, 0.5701, 0.07331, 0.6085, 0.04469, 0.6418, 0.7632, 0.6182, 0.7958, 0.6357, 0.7878, 0.6776, 0.7556, 0.65, 0.001377, 0.6172, 0.03236, 0.5952, 0.04469, 0.6418, 0.01326, 0.6708, 0.7321, 0.5965, 0.7632, 0.6182, 0.7556, 0.65, 0.7263, 0.6176, 0.9689, 0.6349, 1.001, 0.6172, 1.013, 0.6708, 0.9786, 0.6938, 0.07331, 0.6085, 0.09979, 0.5721, 0.1118, 0.5978, 0.08842, 0.6427, 0.7878, 0.6776, 0.8233, 0.6987, 0.8113, 0.7473, 0.7749, 0.7164, 0.04469, 0.6418, 0.07331, 0.6085, 0.08842, 0.6427, 0.0617, 0.6845, 0.7556, 0.65, 0.7878, 0.6776, 0.7749, 0.7164, 0.7442, 0.6786, 0.01326, 0.6708, 0.04469, 0.6418, 0.0617, 0.6845, 0.03028, 0.7215, 0.7263, 0.6176, 0.7556, 0.65, 0.7442, 0.6786, 0.7181, 0.6362, 0.9786, 0.6938, 1.013, 0.6708, 1.03, 0.7215, 0.9929, 0.7511, 0.6993, 0.5819, 0.7263, 0.6176, 0.7181, 0.6362, 0.695, 0.591, 0.941, 0.7091, 0.9786, 0.6938, 0.9929, 0.7511, 0.9492, 0.7704, 0.1493, 0.4948, 0.1739, 0.4559, 0.1536, 0.5036, 0.6739, 0.5441, 0.6993, 0.5819, 0.695, 0.591, 0.9014, 0.7152, 0.941, 0.7091, 0.9492, 0.7704, 0.9015, 0.7765, 0.1249, 0.5339, 0.1493, 0.4948, 0.1536, 0.5036, 0.1332, 0.5511, 0.8616, 0.7116, 0.9014, 0.7152, 0.9015, 0.7765, 0.8541, 0.7683, 0.09979, 0.5721, 0.1249, 0.5339, 0.1332, 0.5511, 0.1118, 0.5978, 0.8233, 0.6987, 0.8616, 0.7116, 0.8541, 0.7683, 0.8113, 0.7473, 0.9492, 0.7704, 0.9929, 0.7511, 1.015, 0.8055, 0.9621, 0.8311, 0.1536, 0.5036, 0.1739, 0.4559, 0.1586, 0.5105, 0.6739, 0.5441, 0.695, 0.591, 0.6899, 0.5982, 0.9015, 0.7765, 0.9492, 0.7704, 0.9621, 0.8311, 0.8992, 0.8378, 0.1332, 0.5511, 0.1536, 0.5036, 0.1586, 0.5105, 0.1431, 0.5649, 0.8541, 0.7683, 0.9015, 0.7765, 0.8992, 0.8378, 0.839, 0.8232, 0.1118, 0.5978, 0.1332, 0.5511, 0.1431, 0.5649, 0.1265, 0.6187, 0.8113, 0.7473, 0.8541, 0.7683, 0.839, 0.8232, 0.7912, 0.7919, 0.08842, 0.6427, 0.1118, 0.5978, 0.1265, 0.6187, 0.1076, 0.6712, 0.7749, 0.7164, 0.8113, 0.7473, 0.7912, 0.7919, 0.7557, 0.7502, 0.0617, 0.6845, 0.08842, 0.6427, 0.1076, 0.6712, 0.08458, 0.7213, 0.7442, 0.6786, 0.7749, 0.7164, 0.7557, 0.7502, 0.729, 0.7024, 0.03028, 0.7215, 0.0617, 0.6845, 0.08458, 0.7213, 0.05495, 0.7671, 0.7181, 0.6362, 0.7442, 0.6786, 0.729, 0.7024, 0.7078, 0.6513, 0.9929, 0.7511, 1.03, 0.7215, 1.055, 0.7671, 1.015, 0.8055, 0.695, 0.591, 0.7181, 0.6362, 0.7078, 0.6513, 0.6899, 0.5982, 0.7557, 0.7502, 0.7912, 0.7919, 0.7585, 0.8289, 0.7293, 0.7762, 0.08458, 0.7213, 0.1076, 0.6712, 0.1307, 0.6922, 0.1142, 0.7494, 0.729, 0.7024, 0.7557, 0.7502, 0.7293, 0.7762, 0.71, 0.72, 0.05495, 0.7671, 0.08458, 0.7213, 0.1142, 0.7494, 0.09064, 0.8041, 0.7078, 0.6513, 0.729, 0.7024, 0.71, 0.72, 0.6957, 0.6621, 0.0151, 0.8055, 0.05495, 0.7671, 0.09064, 0.8041, 0.05285, 0.8535, 0.6899, 0.5982, 0.7078, 0.6513, 0.6957, 0.6621, 0.6841, 0.6033, 0.9621, 0.8311, 1.015, 0.8055, 1.053, 0.8535, 0.9872, 0.8901, 0.1586, 0.5105, 0.1739, 0.4559, 0.1642, 0.5154, 0.6739, 0.5441, 0.6899, 0.5982, 0.6841, 0.6033, 0.8992, 0.8378, 0.9621, 0.8311, 0.9872, 0.8901, 0.8908, 0.8987, 0.1431, 0.5649, 0.1586, 0.5105, 0.1642, 0.5154, 0.1543, 0.5747, 0.839, 0.8232, 0.8992, 0.8378, 0.8908, 0.8987, 0.8078, 0.8736, 0.1265, 0.6187, 0.1431, 0.5649, 0.1543, 0.5747, 0.1435, 0.6338, 0.7912, 0.7919, 0.839, 0.8232, 0.8078, 0.8736, 0.7585, 0.8289, 0.1076, 0.6712, 0.1265, 0.6187, 0.1435, 0.6338, 0.1307, 0.6922])
me_sphere_002.use_remesh_preserve_volume = False
me_sphere_002.use_remesh_preserve_attributes = False
me_sphere_002.use_mirror_vertex_groups = False
me_sphere_002.update()

# ---- objects
ob_sphere = bpy.data.objects.new('Sphere', me_sphere_002)
ob_lamp = bpy.data.objects.new('Lamp', light_lamp)
ob_camera = bpy.data.objects.new('Camera', cam_camera)

# ---- transforms, parenting, visibility, modifiers, constraints
ob_sphere.location = (0.0, 0.0, 0.0)
ob_sphere.lineart.crease_threshold = 0.0
ob_lamp.location = (4.076, 1.005, 5.904)
ob_lamp.rotation_euler = (0.6503, 0.05522, 1.866)
ob_lamp.lock_rotations_4d = False
ob_lamp.empty_display_type = 'ARROWS'
ob_lamp.color = (0.0, 0.0, 0.0, 0.0)
ob_lamp.lineart.crease_threshold = 0.0
ob_camera.location = (7.481, -6.508, 5.344)
ob_camera.rotation_euler = (1.109, 0.0, 0.8149)
ob_camera.lock_rotations_4d = False
ob_camera.empty_display_type = 'ARROWS'
ob_camera.color = (0.0, 0.0, 0.0, 0.0)
ob_camera.display_type = 'WIRE'
ob_camera.lineart.crease_threshold = 0.0

# ---- collection membership
col_collection_1.objects.link(ob_sphere)
col_collection_1.objects.link(ob_lamp)
col_collection_1.objects.link(ob_camera)

# ---- scene / render settings (as saved in the file)
scene.camera = ob_camera
scene.frame_start = 1; scene.frame_end = 250; scene.frame_set(4)
scene.render.engine = 'BLENDER_EEVEE_NEXT'
scene.render.resolution_percentage = 50
scene.render.dither_intensity = 0.0
scene.cycles.use_denoising = False
scene.cycles.samples = 128
scene.cycles.sampling_pattern = 'TABULATED_SOBOL'
scene.cycles.light_sampling_threshold = 0.0
scene.cycles.use_adaptive_sampling = False
scene.cycles.use_light_tree = False
scene.cycles.blur_glossy = 0.0
scene.cycles.sample_clamp_indirect = 0.0
scene.view_settings.view_transform = 'Standard'
bpy.context.view_layer.update()
